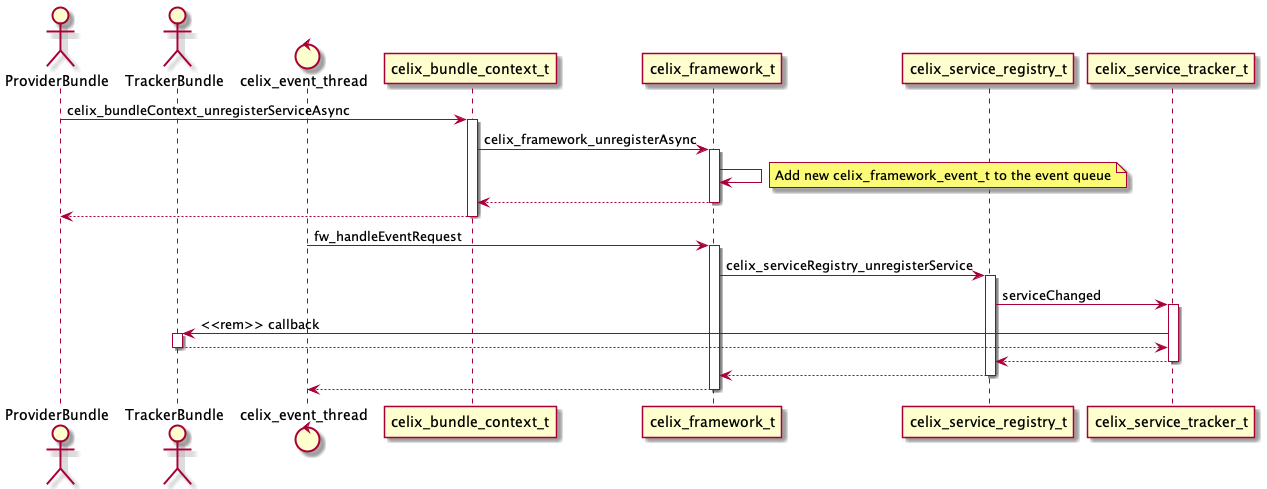

The diagram above was rendered by PlantUML. Its source (embedded in the PNG):
@startuml
actor ProviderBundle
actor TrackerBundle
control celix_event_thread

ProviderBundle -> celix_bundle_context_t ++: celix_bundleContext_unregisterServiceAsync
celix_bundle_context_t -> celix_framework_t ++: celix_framework_unregisterAsync
celix_framework_t -> celix_framework_t
note right: Add new celix_framework_event_t to the event queue
return
return

celix_event_thread -> celix_framework_t ++ : fw_handleEventRequest
celix_framework_t -> celix_service_registry_t ++ : celix_serviceRegistry_unregisterService
celix_service_registry_t -> celix_service_tracker_t ++ : serviceChanged
celix_service_tracker_t -> TrackerBundle ++ : <<rem>> callback
return
return
return
return
@enduml